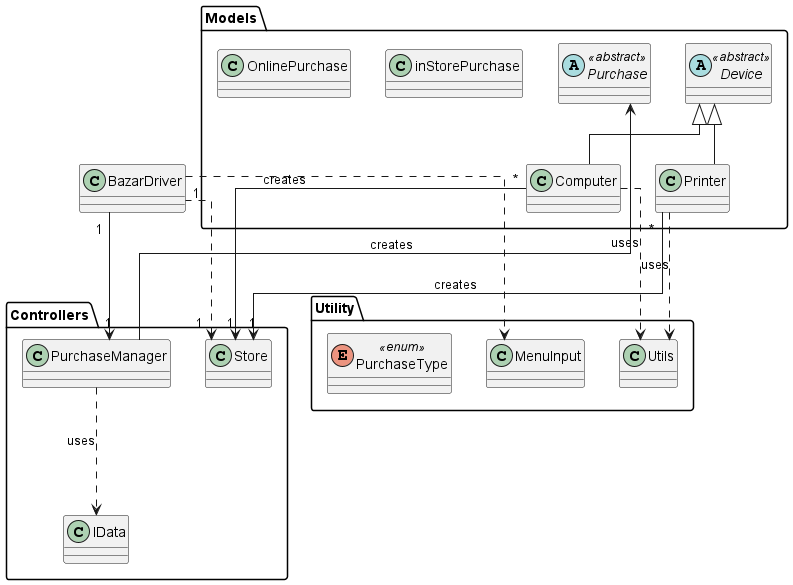

The diagram above was rendered by PlantUML. Its source (embedded in the PNG):
@startuml

skinparam linetype ortho

class BazarDriver

package Controllers {
    class Store

    class PurchaseManager

    class IData
}

package Models {
    abstract class Device <<abstract>>

    class Printer

    class Computer

    abstract class Purchase <<abstract>>

    class inStorePurchase

    class OnlinePurchase
}

package Utility {
    class MenuInput

    class Utils

    enum PurchaseType <<enum>>
}


Printer -u-|> Device
Computer -u-|> Device

Printer "*" ---> "1" Store : creates
Computer "*" ---> "1" Store : creates

Printer ...> Utils : uses
Computer ...>  Utils : uses

BazarDriver "1" .u.> "1" Store
BazarDriver ...> MenuInput

BazarDriver "1" ---> "1" PurchaseManager

PurchaseManager --> Purchase : creates
PurchaseManager ...> IData : uses

@enduml